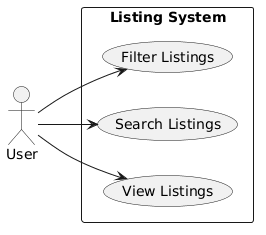

The diagram above was rendered by PlantUML. Its source (embedded in the PNG):
@startuml
left to right direction

actor User

rectangle "Listing System" {

    (View Listings)
    (Search Listings)
    (Filter Listings)

    User --> (View Listings)
    User --> (Search Listings)
    User --> (Filter Listings)
}
@enduml